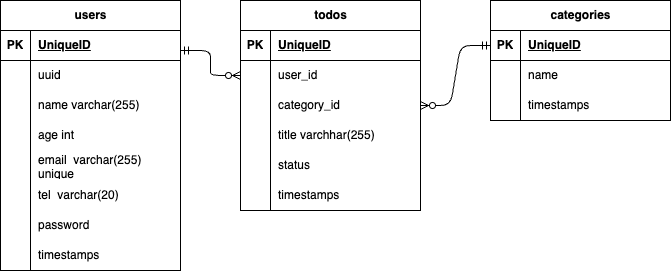

The diagram above was exported from draw.io. Its source (the exported page's mxGraphModel, read from the mxfile embedded in the PNG):
<mxGraphModel dx="753" dy="426" grid="1" gridSize="10" guides="1" tooltips="1" connect="1" arrows="1" fold="1" page="1" pageScale="1" pageWidth="827" pageHeight="1169" math="0" shadow="0">
  <root>
    <mxCell id="0" />
    <mxCell id="1" parent="0" />
    <mxCell id="2" value="users" style="shape=table;startSize=30;container=1;collapsible=1;childLayout=tableLayout;fixedRows=1;rowLines=0;fontStyle=1;align=center;resizeLast=1;html=1;" vertex="1" parent="1">
      <mxGeometry x="70" y="80" width="180" height="270" as="geometry" />
    </mxCell>
    <mxCell id="3" value="" style="shape=tableRow;horizontal=0;startSize=0;swimlaneHead=0;swimlaneBody=0;fillColor=none;collapsible=0;dropTarget=0;points=[[0,0.5],[1,0.5]];portConstraint=eastwest;top=0;left=0;right=0;bottom=1;" vertex="1" parent="2">
      <mxGeometry y="30" width="180" height="30" as="geometry" />
    </mxCell>
    <mxCell id="4" value="PK" style="shape=partialRectangle;connectable=0;fillColor=none;top=0;left=0;bottom=0;right=0;fontStyle=1;overflow=hidden;whiteSpace=wrap;html=1;" vertex="1" parent="3">
      <mxGeometry width="30" height="30" as="geometry">
        <mxRectangle width="30" height="30" as="alternateBounds" />
      </mxGeometry>
    </mxCell>
    <mxCell id="5" value="UniqueID" style="shape=partialRectangle;connectable=0;fillColor=none;top=0;left=0;bottom=0;right=0;align=left;spacingLeft=6;fontStyle=5;overflow=hidden;whiteSpace=wrap;html=1;" vertex="1" parent="3">
      <mxGeometry x="30" width="150" height="30" as="geometry">
        <mxRectangle width="150" height="30" as="alternateBounds" />
      </mxGeometry>
    </mxCell>
    <mxCell id="6" value="" style="shape=tableRow;horizontal=0;startSize=0;swimlaneHead=0;swimlaneBody=0;fillColor=none;collapsible=0;dropTarget=0;points=[[0,0.5],[1,0.5]];portConstraint=eastwest;top=0;left=0;right=0;bottom=0;" vertex="1" parent="2">
      <mxGeometry y="60" width="180" height="30" as="geometry" />
    </mxCell>
    <mxCell id="7" value="" style="shape=partialRectangle;connectable=0;fillColor=none;top=0;left=0;bottom=0;right=0;editable=1;overflow=hidden;whiteSpace=wrap;html=1;" vertex="1" parent="6">
      <mxGeometry width="30" height="30" as="geometry">
        <mxRectangle width="30" height="30" as="alternateBounds" />
      </mxGeometry>
    </mxCell>
    <mxCell id="8" value="uuid" style="shape=partialRectangle;connectable=0;fillColor=none;top=0;left=0;bottom=0;right=0;align=left;spacingLeft=6;overflow=hidden;whiteSpace=wrap;html=1;" vertex="1" parent="6">
      <mxGeometry x="30" width="150" height="30" as="geometry">
        <mxRectangle width="150" height="30" as="alternateBounds" />
      </mxGeometry>
    </mxCell>
    <mxCell id="9" value="" style="shape=tableRow;horizontal=0;startSize=0;swimlaneHead=0;swimlaneBody=0;fillColor=none;collapsible=0;dropTarget=0;points=[[0,0.5],[1,0.5]];portConstraint=eastwest;top=0;left=0;right=0;bottom=0;" vertex="1" parent="2">
      <mxGeometry y="90" width="180" height="30" as="geometry" />
    </mxCell>
    <mxCell id="10" value="" style="shape=partialRectangle;connectable=0;fillColor=none;top=0;left=0;bottom=0;right=0;editable=1;overflow=hidden;whiteSpace=wrap;html=1;" vertex="1" parent="9">
      <mxGeometry width="30" height="30" as="geometry">
        <mxRectangle width="30" height="30" as="alternateBounds" />
      </mxGeometry>
    </mxCell>
    <mxCell id="11" value="name varchar(255)" style="shape=partialRectangle;connectable=0;fillColor=none;top=0;left=0;bottom=0;right=0;align=left;spacingLeft=6;overflow=hidden;whiteSpace=wrap;html=1;" vertex="1" parent="9">
      <mxGeometry x="30" width="150" height="30" as="geometry">
        <mxRectangle width="150" height="30" as="alternateBounds" />
      </mxGeometry>
    </mxCell>
    <mxCell id="12" value="" style="shape=tableRow;horizontal=0;startSize=0;swimlaneHead=0;swimlaneBody=0;fillColor=none;collapsible=0;dropTarget=0;points=[[0,0.5],[1,0.5]];portConstraint=eastwest;top=0;left=0;right=0;bottom=0;" vertex="1" parent="2">
      <mxGeometry y="120" width="180" height="30" as="geometry" />
    </mxCell>
    <mxCell id="13" value="" style="shape=partialRectangle;connectable=0;fillColor=none;top=0;left=0;bottom=0;right=0;editable=1;overflow=hidden;whiteSpace=wrap;html=1;" vertex="1" parent="12">
      <mxGeometry width="30" height="30" as="geometry">
        <mxRectangle width="30" height="30" as="alternateBounds" />
      </mxGeometry>
    </mxCell>
    <mxCell id="14" value="age int" style="shape=partialRectangle;connectable=0;fillColor=none;top=0;left=0;bottom=0;right=0;align=left;spacingLeft=6;overflow=hidden;whiteSpace=wrap;html=1;" vertex="1" parent="12">
      <mxGeometry x="30" width="150" height="30" as="geometry">
        <mxRectangle width="150" height="30" as="alternateBounds" />
      </mxGeometry>
    </mxCell>
    <mxCell id="41" value="" style="shape=tableRow;horizontal=0;startSize=0;swimlaneHead=0;swimlaneBody=0;fillColor=none;collapsible=0;dropTarget=0;points=[[0,0.5],[1,0.5]];portConstraint=eastwest;top=0;left=0;right=0;bottom=0;" vertex="1" parent="2">
      <mxGeometry y="150" width="180" height="30" as="geometry" />
    </mxCell>
    <mxCell id="42" value="" style="shape=partialRectangle;connectable=0;fillColor=none;top=0;left=0;bottom=0;right=0;editable=1;overflow=hidden;whiteSpace=wrap;html=1;" vertex="1" parent="41">
      <mxGeometry width="30" height="30" as="geometry">
        <mxRectangle width="30" height="30" as="alternateBounds" />
      </mxGeometry>
    </mxCell>
    <mxCell id="43" value="email&amp;nbsp;&lt;span style=&quot;color: rgb(0, 0, 0);&quot;&gt;&amp;nbsp;varchar(255) unique&lt;/span&gt;" style="shape=partialRectangle;connectable=0;fillColor=none;top=0;left=0;bottom=0;right=0;align=left;spacingLeft=6;overflow=hidden;whiteSpace=wrap;html=1;" vertex="1" parent="41">
      <mxGeometry x="30" width="150" height="30" as="geometry">
        <mxRectangle width="150" height="30" as="alternateBounds" />
      </mxGeometry>
    </mxCell>
    <mxCell id="44" value="" style="shape=tableRow;horizontal=0;startSize=0;swimlaneHead=0;swimlaneBody=0;fillColor=none;collapsible=0;dropTarget=0;points=[[0,0.5],[1,0.5]];portConstraint=eastwest;top=0;left=0;right=0;bottom=0;" vertex="1" parent="2">
      <mxGeometry y="180" width="180" height="30" as="geometry" />
    </mxCell>
    <mxCell id="45" value="" style="shape=partialRectangle;connectable=0;fillColor=none;top=0;left=0;bottom=0;right=0;editable=1;overflow=hidden;whiteSpace=wrap;html=1;" vertex="1" parent="44">
      <mxGeometry width="30" height="30" as="geometry">
        <mxRectangle width="30" height="30" as="alternateBounds" />
      </mxGeometry>
    </mxCell>
    <mxCell id="46" value="tel&amp;nbsp;&lt;span style=&quot;color: rgb(0, 0, 0);&quot;&gt;&amp;nbsp;varchar(20)&lt;/span&gt;" style="shape=partialRectangle;connectable=0;fillColor=none;top=0;left=0;bottom=0;right=0;align=left;spacingLeft=6;overflow=hidden;whiteSpace=wrap;html=1;" vertex="1" parent="44">
      <mxGeometry x="30" width="150" height="30" as="geometry">
        <mxRectangle width="150" height="30" as="alternateBounds" />
      </mxGeometry>
    </mxCell>
    <mxCell id="47" value="" style="shape=tableRow;horizontal=0;startSize=0;swimlaneHead=0;swimlaneBody=0;fillColor=none;collapsible=0;dropTarget=0;points=[[0,0.5],[1,0.5]];portConstraint=eastwest;top=0;left=0;right=0;bottom=0;" vertex="1" parent="2">
      <mxGeometry y="210" width="180" height="30" as="geometry" />
    </mxCell>
    <mxCell id="48" value="" style="shape=partialRectangle;connectable=0;fillColor=none;top=0;left=0;bottom=0;right=0;editable=1;overflow=hidden;whiteSpace=wrap;html=1;" vertex="1" parent="47">
      <mxGeometry width="30" height="30" as="geometry">
        <mxRectangle width="30" height="30" as="alternateBounds" />
      </mxGeometry>
    </mxCell>
    <mxCell id="49" value="password" style="shape=partialRectangle;connectable=0;fillColor=none;top=0;left=0;bottom=0;right=0;align=left;spacingLeft=6;overflow=hidden;whiteSpace=wrap;html=1;" vertex="1" parent="47">
      <mxGeometry x="30" width="150" height="30" as="geometry">
        <mxRectangle width="150" height="30" as="alternateBounds" />
      </mxGeometry>
    </mxCell>
    <mxCell id="50" value="" style="shape=tableRow;horizontal=0;startSize=0;swimlaneHead=0;swimlaneBody=0;fillColor=none;collapsible=0;dropTarget=0;points=[[0,0.5],[1,0.5]];portConstraint=eastwest;top=0;left=0;right=0;bottom=0;" vertex="1" parent="2">
      <mxGeometry y="240" width="180" height="30" as="geometry" />
    </mxCell>
    <mxCell id="51" value="" style="shape=partialRectangle;connectable=0;fillColor=none;top=0;left=0;bottom=0;right=0;editable=1;overflow=hidden;whiteSpace=wrap;html=1;" vertex="1" parent="50">
      <mxGeometry width="30" height="30" as="geometry">
        <mxRectangle width="30" height="30" as="alternateBounds" />
      </mxGeometry>
    </mxCell>
    <mxCell id="52" value="timestamps" style="shape=partialRectangle;connectable=0;fillColor=none;top=0;left=0;bottom=0;right=0;align=left;spacingLeft=6;overflow=hidden;whiteSpace=wrap;html=1;" vertex="1" parent="50">
      <mxGeometry x="30" width="150" height="30" as="geometry">
        <mxRectangle width="150" height="30" as="alternateBounds" />
      </mxGeometry>
    </mxCell>
    <mxCell id="15" value="todos" style="shape=table;startSize=30;container=1;collapsible=1;childLayout=tableLayout;fixedRows=1;rowLines=0;fontStyle=1;align=center;resizeLast=1;html=1;" vertex="1" parent="1">
      <mxGeometry x="310" y="80" width="180" height="210" as="geometry" />
    </mxCell>
    <mxCell id="16" value="" style="shape=tableRow;horizontal=0;startSize=0;swimlaneHead=0;swimlaneBody=0;fillColor=none;collapsible=0;dropTarget=0;points=[[0,0.5],[1,0.5]];portConstraint=eastwest;top=0;left=0;right=0;bottom=1;" vertex="1" parent="15">
      <mxGeometry y="30" width="180" height="30" as="geometry" />
    </mxCell>
    <mxCell id="17" value="PK" style="shape=partialRectangle;connectable=0;fillColor=none;top=0;left=0;bottom=0;right=0;fontStyle=1;overflow=hidden;whiteSpace=wrap;html=1;" vertex="1" parent="16">
      <mxGeometry width="30" height="30" as="geometry">
        <mxRectangle width="30" height="30" as="alternateBounds" />
      </mxGeometry>
    </mxCell>
    <mxCell id="18" value="UniqueID" style="shape=partialRectangle;connectable=0;fillColor=none;top=0;left=0;bottom=0;right=0;align=left;spacingLeft=6;fontStyle=5;overflow=hidden;whiteSpace=wrap;html=1;" vertex="1" parent="16">
      <mxGeometry x="30" width="150" height="30" as="geometry">
        <mxRectangle width="150" height="30" as="alternateBounds" />
      </mxGeometry>
    </mxCell>
    <mxCell id="19" value="" style="shape=tableRow;horizontal=0;startSize=0;swimlaneHead=0;swimlaneBody=0;fillColor=none;collapsible=0;dropTarget=0;points=[[0,0.5],[1,0.5]];portConstraint=eastwest;top=0;left=0;right=0;bottom=0;" vertex="1" parent="15">
      <mxGeometry y="60" width="180" height="30" as="geometry" />
    </mxCell>
    <mxCell id="20" value="" style="shape=partialRectangle;connectable=0;fillColor=none;top=0;left=0;bottom=0;right=0;editable=1;overflow=hidden;whiteSpace=wrap;html=1;" vertex="1" parent="19">
      <mxGeometry width="30" height="30" as="geometry">
        <mxRectangle width="30" height="30" as="alternateBounds" />
      </mxGeometry>
    </mxCell>
    <mxCell id="21" value="user_id" style="shape=partialRectangle;connectable=0;fillColor=none;top=0;left=0;bottom=0;right=0;align=left;spacingLeft=6;overflow=hidden;whiteSpace=wrap;html=1;" vertex="1" parent="19">
      <mxGeometry x="30" width="150" height="30" as="geometry">
        <mxRectangle width="150" height="30" as="alternateBounds" />
      </mxGeometry>
    </mxCell>
    <mxCell id="22" value="" style="shape=tableRow;horizontal=0;startSize=0;swimlaneHead=0;swimlaneBody=0;fillColor=none;collapsible=0;dropTarget=0;points=[[0,0.5],[1,0.5]];portConstraint=eastwest;top=0;left=0;right=0;bottom=0;" vertex="1" parent="15">
      <mxGeometry y="90" width="180" height="30" as="geometry" />
    </mxCell>
    <mxCell id="23" value="" style="shape=partialRectangle;connectable=0;fillColor=none;top=0;left=0;bottom=0;right=0;editable=1;overflow=hidden;whiteSpace=wrap;html=1;" vertex="1" parent="22">
      <mxGeometry width="30" height="30" as="geometry">
        <mxRectangle width="30" height="30" as="alternateBounds" />
      </mxGeometry>
    </mxCell>
    <mxCell id="24" value="category_id" style="shape=partialRectangle;connectable=0;fillColor=none;top=0;left=0;bottom=0;right=0;align=left;spacingLeft=6;overflow=hidden;whiteSpace=wrap;html=1;" vertex="1" parent="22">
      <mxGeometry x="30" width="150" height="30" as="geometry">
        <mxRectangle width="150" height="30" as="alternateBounds" />
      </mxGeometry>
    </mxCell>
    <mxCell id="25" value="" style="shape=tableRow;horizontal=0;startSize=0;swimlaneHead=0;swimlaneBody=0;fillColor=none;collapsible=0;dropTarget=0;points=[[0,0.5],[1,0.5]];portConstraint=eastwest;top=0;left=0;right=0;bottom=0;" vertex="1" parent="15">
      <mxGeometry y="120" width="180" height="30" as="geometry" />
    </mxCell>
    <mxCell id="26" value="" style="shape=partialRectangle;connectable=0;fillColor=none;top=0;left=0;bottom=0;right=0;editable=1;overflow=hidden;whiteSpace=wrap;html=1;" vertex="1" parent="25">
      <mxGeometry width="30" height="30" as="geometry">
        <mxRectangle width="30" height="30" as="alternateBounds" />
      </mxGeometry>
    </mxCell>
    <mxCell id="27" value="title varchhar(255)" style="shape=partialRectangle;connectable=0;fillColor=none;top=0;left=0;bottom=0;right=0;align=left;spacingLeft=6;overflow=hidden;whiteSpace=wrap;html=1;" vertex="1" parent="25">
      <mxGeometry x="30" width="150" height="30" as="geometry">
        <mxRectangle width="150" height="30" as="alternateBounds" />
      </mxGeometry>
    </mxCell>
    <mxCell id="66" value="" style="shape=tableRow;horizontal=0;startSize=0;swimlaneHead=0;swimlaneBody=0;fillColor=none;collapsible=0;dropTarget=0;points=[[0,0.5],[1,0.5]];portConstraint=eastwest;top=0;left=0;right=0;bottom=0;" vertex="1" parent="15">
      <mxGeometry y="150" width="180" height="30" as="geometry" />
    </mxCell>
    <mxCell id="67" value="" style="shape=partialRectangle;connectable=0;fillColor=none;top=0;left=0;bottom=0;right=0;editable=1;overflow=hidden;whiteSpace=wrap;html=1;" vertex="1" parent="66">
      <mxGeometry width="30" height="30" as="geometry">
        <mxRectangle width="30" height="30" as="alternateBounds" />
      </mxGeometry>
    </mxCell>
    <mxCell id="68" value="status" style="shape=partialRectangle;connectable=0;fillColor=none;top=0;left=0;bottom=0;right=0;align=left;spacingLeft=6;overflow=hidden;whiteSpace=wrap;html=1;" vertex="1" parent="66">
      <mxGeometry x="30" width="150" height="30" as="geometry">
        <mxRectangle width="150" height="30" as="alternateBounds" />
      </mxGeometry>
    </mxCell>
    <mxCell id="69" value="" style="shape=tableRow;horizontal=0;startSize=0;swimlaneHead=0;swimlaneBody=0;fillColor=none;collapsible=0;dropTarget=0;points=[[0,0.5],[1,0.5]];portConstraint=eastwest;top=0;left=0;right=0;bottom=0;" vertex="1" parent="15">
      <mxGeometry y="180" width="180" height="30" as="geometry" />
    </mxCell>
    <mxCell id="70" value="" style="shape=partialRectangle;connectable=0;fillColor=none;top=0;left=0;bottom=0;right=0;editable=1;overflow=hidden;whiteSpace=wrap;html=1;" vertex="1" parent="69">
      <mxGeometry width="30" height="30" as="geometry">
        <mxRectangle width="30" height="30" as="alternateBounds" />
      </mxGeometry>
    </mxCell>
    <mxCell id="71" value="timestamps" style="shape=partialRectangle;connectable=0;fillColor=none;top=0;left=0;bottom=0;right=0;align=left;spacingLeft=6;overflow=hidden;whiteSpace=wrap;html=1;" vertex="1" parent="69">
      <mxGeometry x="30" width="150" height="30" as="geometry">
        <mxRectangle width="150" height="30" as="alternateBounds" />
      </mxGeometry>
    </mxCell>
    <mxCell id="28" value="categories" style="shape=table;startSize=30;container=1;collapsible=1;childLayout=tableLayout;fixedRows=1;rowLines=0;fontStyle=1;align=center;resizeLast=1;html=1;" vertex="1" parent="1">
      <mxGeometry x="560" y="80" width="180" height="120" as="geometry" />
    </mxCell>
    <mxCell id="29" value="" style="shape=tableRow;horizontal=0;startSize=0;swimlaneHead=0;swimlaneBody=0;fillColor=none;collapsible=0;dropTarget=0;points=[[0,0.5],[1,0.5]];portConstraint=eastwest;top=0;left=0;right=0;bottom=1;" vertex="1" parent="28">
      <mxGeometry y="30" width="180" height="30" as="geometry" />
    </mxCell>
    <mxCell id="30" value="PK" style="shape=partialRectangle;connectable=0;fillColor=none;top=0;left=0;bottom=0;right=0;fontStyle=1;overflow=hidden;whiteSpace=wrap;html=1;" vertex="1" parent="29">
      <mxGeometry width="30" height="30" as="geometry">
        <mxRectangle width="30" height="30" as="alternateBounds" />
      </mxGeometry>
    </mxCell>
    <mxCell id="31" value="UniqueID" style="shape=partialRectangle;connectable=0;fillColor=none;top=0;left=0;bottom=0;right=0;align=left;spacingLeft=6;fontStyle=5;overflow=hidden;whiteSpace=wrap;html=1;" vertex="1" parent="29">
      <mxGeometry x="30" width="150" height="30" as="geometry">
        <mxRectangle width="150" height="30" as="alternateBounds" />
      </mxGeometry>
    </mxCell>
    <mxCell id="32" value="" style="shape=tableRow;horizontal=0;startSize=0;swimlaneHead=0;swimlaneBody=0;fillColor=none;collapsible=0;dropTarget=0;points=[[0,0.5],[1,0.5]];portConstraint=eastwest;top=0;left=0;right=0;bottom=0;" vertex="1" parent="28">
      <mxGeometry y="60" width="180" height="30" as="geometry" />
    </mxCell>
    <mxCell id="33" value="" style="shape=partialRectangle;connectable=0;fillColor=none;top=0;left=0;bottom=0;right=0;editable=1;overflow=hidden;whiteSpace=wrap;html=1;" vertex="1" parent="32">
      <mxGeometry width="30" height="30" as="geometry">
        <mxRectangle width="30" height="30" as="alternateBounds" />
      </mxGeometry>
    </mxCell>
    <mxCell id="34" value="name" style="shape=partialRectangle;connectable=0;fillColor=none;top=0;left=0;bottom=0;right=0;align=left;spacingLeft=6;overflow=hidden;whiteSpace=wrap;html=1;" vertex="1" parent="32">
      <mxGeometry x="30" width="150" height="30" as="geometry">
        <mxRectangle width="150" height="30" as="alternateBounds" />
      </mxGeometry>
    </mxCell>
    <mxCell id="35" value="" style="shape=tableRow;horizontal=0;startSize=0;swimlaneHead=0;swimlaneBody=0;fillColor=none;collapsible=0;dropTarget=0;points=[[0,0.5],[1,0.5]];portConstraint=eastwest;top=0;left=0;right=0;bottom=0;" vertex="1" parent="28">
      <mxGeometry y="90" width="180" height="30" as="geometry" />
    </mxCell>
    <mxCell id="36" value="" style="shape=partialRectangle;connectable=0;fillColor=none;top=0;left=0;bottom=0;right=0;editable=1;overflow=hidden;whiteSpace=wrap;html=1;" vertex="1" parent="35">
      <mxGeometry width="30" height="30" as="geometry">
        <mxRectangle width="30" height="30" as="alternateBounds" />
      </mxGeometry>
    </mxCell>
    <mxCell id="37" value="timestamps" style="shape=partialRectangle;connectable=0;fillColor=none;top=0;left=0;bottom=0;right=0;align=left;spacingLeft=6;overflow=hidden;whiteSpace=wrap;html=1;" vertex="1" parent="35">
      <mxGeometry x="30" width="150" height="30" as="geometry">
        <mxRectangle width="150" height="30" as="alternateBounds" />
      </mxGeometry>
    </mxCell>
    <mxCell id="72" value="" style="edgeStyle=entityRelationEdgeStyle;fontSize=12;html=1;endArrow=ERzeroToMany;startArrow=ERmandOne;entryX=0;entryY=0.5;entryDx=0;entryDy=0;" edge="1" parent="1" target="19">
      <mxGeometry width="100" height="100" relative="1" as="geometry">
        <mxPoint x="250" y="130" as="sourcePoint" />
        <mxPoint x="350" y="30" as="targetPoint" />
      </mxGeometry>
    </mxCell>
    <mxCell id="73" value="" style="edgeStyle=entityRelationEdgeStyle;fontSize=12;html=1;endArrow=ERzeroToMany;startArrow=ERmandOne;exitX=0;exitY=0.5;exitDx=0;exitDy=0;entryX=1;entryY=0.5;entryDx=0;entryDy=0;" edge="1" parent="1" source="29" target="22">
      <mxGeometry width="100" height="100" relative="1" as="geometry">
        <mxPoint x="480" y="370" as="sourcePoint" />
        <mxPoint x="580" y="270" as="targetPoint" />
      </mxGeometry>
    </mxCell>
  </root>
</mxGraphModel>